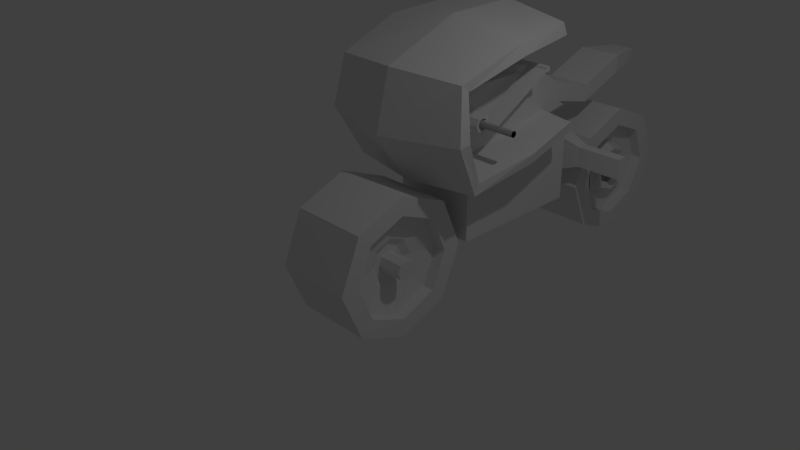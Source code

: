 # Source: bike.blend  (saved by Blender 2.65.0; exported with 4.5.12 LTS)
import bpy
from mathutils import Matrix  # noqa: F401  (used for matrix-valued properties, if any)

bpy.ops.wm.read_factory_settings(use_empty=True)
scene = bpy.context.scene
scene.name = 'Scene'

# ---- collections
col_collection_1 = bpy.data.collections.new('Collection 1'); scene.collection.children.link(col_collection_1)

# ---- world
world_world = bpy.data.worlds.new('World'); scene.world = world_world
world_world.color = (0.05088, 0.05088, 0.05088)
world_world.use_sun_shadow = False
world_world.sun_shadow_jitter_overblur = 0.0
world_world.cycles.sampling_method = 'MANUAL'
world_world.cycles.sample_map_resolution = 256

# ---- cameras
cam_camera = bpy.data.cameras.new('Camera')
cam_camera.clip_end = 100.0
cam_camera.lens = 35.0
cam_camera.sensor_width = 32.0
cam_camera.sensor_height = 18.0
cam_camera.ortho_scale = 7.314
cam_camera.dof.focus_distance = 0.0
cam_camera.dof.aperture_fstop = 128.0

# ---- lights
light_lamp = bpy.data.lights.new('Lamp', 'POINT')
light_lamp.transmission_factor = 0.0
light_lamp.cutoff_distance = 30.0
light_lamp.energy = 100.0
light_lamp.shadow_buffer_clip_start = 1.001
light_lamp.shadow_soft_size = 0.1
light_lamp.shadow_maximum_resolution = 0.006
light_lamp.use_absolute_resolution = True
light_lamp.cycles.use_multiple_importance_sampling = False

# ---- meshes
me_cylinder = bpy.data.meshes.new('Cylinder')
me_cylinder.from_pydata([(0.5568, 0.519, 0.519), (0.5568, 1.0, 0.0), (0.5568, 8.752e-09, 0.7339), (0.5568, 0.7071, -0.7071), (0.5568, -0.519, 0.519), (0.5568, -4.371e-08, -1.0), (0.5568, -0.7339, 8.749e-08), (0.5568, -0.7071, -0.7071), (0.5568, -0.519, -0.519), (0.5568, -1.0, 1.192e-07), (0.5568, -3.208e-08, -0.7339), (0.5568, -0.7071, 0.7071), (0.5568, 0.519, -0.519), (0.5568, 1.192e-08, 1.0), (0.5568, 0.7339, 0.0), (0.5568, 0.7071, 0.7071), (0.0, 1.0, -5.96e-08), (0.0, 0.7071, -0.7071), (0.0, -4.371e-08, -1.0), (0.0, -0.7071, -0.7071), (0.0, -1.0, 2.98e-08), (0.0, -0.7071, 0.7071), (0.0, 1.192e-08, 1.0), (0.0, 0.7071, 0.7071), (0.3947, 0.519, 0.519), (0.3947, 8.752e-09, 0.7339), (0.3947, -0.519, 0.519), (0.3947, -0.7339, 8.749e-08), (0.3947, -0.519, -0.519), (0.3947, -3.208e-08, -0.7339), (0.3947, 0.519, -0.519), (0.3947, 0.7339, 0.0), (0.323, 0.2412, 0.2412), (0.323, 5.024e-09, 0.3411), (0.323, -0.2412, 0.2412), (0.323, -0.3411, 5.438e-08), (0.323, -0.2412, -0.2412), (0.323, -1.395e-08, -0.3411), (0.323, 0.2412, -0.2412), (0.323, 0.3411, 1.372e-08), (0.2623, 0.17, 0.17), (0.2623, 3.541e-09, 0.2404), (0.2623, -0.17, 0.17), (0.2623, -0.2404, 3.993e-08), (0.2623, -0.17, -0.17), (0.2623, -9.835e-09, -0.2404), (0.2623, 0.17, -0.17), (0.2623, 0.2404, 1.127e-08), (0.2623, 0.09859, 0.09859), (0.2623, 2.054e-09, 0.1394), (0.2623, -0.09859, 0.09859), (0.2623, -0.1394, 2.688e-08), (0.2623, -0.09859, -0.09859), (0.2623, -5.703e-09, -0.1394), (0.2623, 0.09859, -0.09859), (0.2623, 0.1394, 1.026e-08), (0.6123, 0.09859, 0.09859), (0.6123, 2.054e-09, 0.1394), (0.6123, -0.09859, 0.09859), (0.6123, -0.1394, 2.688e-08), (0.6123, -0.09859, -0.09859), (0.6123, -5.703e-09, -0.1394), (0.6123, 0.09859, -0.09859), (0.6123, 0.1394, 1.026e-08), (0.5568, 5.047, 0.519), (0.5568, 5.528, 0.0), (0.5568, 4.528, 0.7339), (0.5568, 5.235, -0.7071), (0.5568, 4.009, 0.519), (0.5568, 4.528, -1.0), (0.5568, 3.794, 8.749e-08), (0.5568, 3.821, -0.7071), (0.5568, 4.009, -0.519), (0.5568, 3.528, 1.192e-07), (0.5568, 4.528, -0.7339), (0.5568, 3.821, 0.7071), (0.5568, 5.047, -0.519), (0.5568, 4.528, 1.0), (0.5568, 5.262, 0.0), (0.5568, 5.235, 0.7071), (0.0, 5.528, -5.96e-08), (0.0, 5.235, -0.7071), (0.0, 4.528, -1.0), (0.0, 3.821, -0.7071), (0.0, 3.528, 2.98e-08), (0.0, 3.821, 0.7071), (0.0, 4.528, 1.0), (0.0, 5.235, 0.7071), (0.3947, 5.047, 0.519), (0.3947, 4.528, 0.7339), (0.3947, 4.009, 0.519), (0.3947, 3.794, 8.749e-08), (0.3947, 4.009, -0.519), (0.3947, 4.528, -0.7339), (0.3947, 5.047, -0.519), (0.3947, 5.262, 0.0), (0.323, 4.769, 0.2412), (0.323, 4.528, 0.3411), (0.323, 4.287, 0.2412), (0.323, 4.187, 5.438e-08), (0.323, 4.287, -0.2412), (0.323, 4.528, -0.3411), (0.323, 4.769, -0.2412), (0.323, 4.869, 1.372e-08), (0.2623, 4.698, 0.17), (0.2623, 4.528, 0.2404), (0.2623, 4.358, 0.17), (0.2623, 4.288, 3.993e-08), (0.2623, 4.358, -0.17), (0.2623, 4.528, -0.2404), (0.2623, 4.698, -0.17), (0.2623, 4.769, 1.127e-08), (0.2623, 4.627, 0.09859), (0.2623, 4.528, 0.1394), (0.2623, 4.43, 0.09859), (0.2623, 4.389, 2.688e-08), (0.2623, 4.43, -0.09859), (0.2623, 4.528, -0.1394), (0.2623, 4.627, -0.09859), (0.2623, 4.668, 1.026e-08), (0.6123, 4.627, 0.09859), (0.6123, 4.528, 0.1394), (0.6123, 4.43, 0.09859), (0.6123, 4.389, 2.688e-08), (0.6123, 4.43, -0.09859), (0.6123, 4.528, -0.1394), (0.6123, 4.627, -0.09859), (0.6123, 4.668, 1.026e-08), (0.6033, 1.093, 1.504e-08), (0.0, 1.093, 1.504e-08), (0.6033, 3.093, 1.504e-08), (0.0, 3.093, 1.504e-08), (0.6033, 1.093, 0.6732), (0.0, 1.093, 0.6732), (0.6033, 3.093, 1.141), (0.0, 3.093, 1.141), (0.3849, 3.093, 0.1726), (0.0, 3.093, 0.1726), (0.3849, 3.093, 0.9685), (0.0, 3.093, 0.9685), (0.3242, 3.307, 0.2982), (0.0, 3.307, 0.2982), (0.3242, 3.307, 0.8429), (0.0, 3.307, 0.8429), (0.3242, 3.611, 0.2982), (0.0, 3.611, 0.2982), (0.3242, 3.611, 0.8429), (0.0, 3.611, 0.8429), (0.6762, 3.376, 0.4217), (0.6762, 3.376, 0.7193), (0.6762, 3.542, 0.4217), (0.6762, 3.542, 0.7193), (1.343, 3.376, 0.4217), (1.343, 3.376, 0.7193), (1.343, 3.542, 0.4217), (1.343, 3.542, 0.7193), (0.5267, 4.769, 0.2412), (0.5267, 4.528, 0.3411), (0.5267, 4.196, 0.2412), (0.5267, 4.196, 5.96e-08), (0.5267, 4.287, -0.2412), (0.5267, 4.528, -0.3411), (0.5267, 4.769, -0.2412), (0.5267, 4.869, 1.372e-08), (0.466, 4.698, 0.17), (0.466, 4.528, 0.2404), (0.466, 4.358, 0.17), (0.466, 4.288, 3.993e-08), (0.466, 4.358, -0.17), (0.466, 4.528, -0.2404), (0.466, 4.698, -0.17), (0.466, 4.769, 1.127e-08), (0.3492, 4.837, 0.3089), (0.3492, 4.528, 0.4369), (0.3492, 4.196, 0.3089), (0.3492, 4.196, 1.192e-07), (0.3492, 4.219, -0.3089), (0.3492, 4.528, -0.4369), (0.3492, 4.837, -0.3089), (0.3492, 4.965, 7.354e-08), (0.2989, 4.776, 0.2474), (0.2989, 4.528, 0.3499), (0.2989, 4.281, 0.2474), (0.2989, 4.178, 1.33e-07), (0.2989, 4.281, -0.2474), (0.2989, 4.528, -0.3499), (0.2989, 4.776, -0.2474), (0.2989, 4.878, 9.817e-08), (1.112, 3.376, 0.7193), (1.112, 3.542, 0.7193), (1.112, 3.376, 0.4217), (1.112, 3.542, 0.4217), (0.6033, 2.499, 1.504e-08), (0.0, 2.499, 1.504e-08), (0.6033, 2.499, 1.002), (0.0, 2.499, 1.002), (0.3961, 1.313, 0.9419), (0.0, 1.313, 0.9419), (0.3961, 2.278, 1.168), (0.0, 2.278, 1.168), (0.4723, 0.8203, 2.041), (0.0, 0.8203, 2.041), (0.4723, 2.119, 2.041), (0.0, 2.119, 2.041), (0.0, 2.278, 0.9505), (0.3961, 2.278, 0.9505), (0.0, 1.313, 0.7248), (0.3961, 1.313, 0.7248), (0.0, 3.19, 1.366), (0.4723, 3.19, 1.366), (0.0, 0.8203, 1.053), (0.4723, 0.8203, 1.053), (0.3245, 0.8203, 2.041), (0.0, 0.8203, 2.041), (0.3245, 2.119, 2.041), (0.0, 2.119, 2.041), (0.0, 3.19, 1.366), (0.3245, 3.19, 1.366), (0.3245, 1.101, 2.041), (0.0, 1.101, 2.041), (0.3245, 2.119, 2.041), (0.0, 2.119, 2.041), (0.0, 3.228, 1.366), (0.3245, 3.228, 1.366), (0.3245, 1.101, 2.041), (0.3245, 2.119, 2.041), (0.0, 3.19, 1.366), (0.3245, 3.19, 1.366), (0.3245, 1.177, 2.305), (0.0, 1.177, 2.305), (0.3245, 2.195, 2.305), (0.0, 2.195, 2.305), (0.0, 3.228, 1.63), (0.3245, 3.228, 1.63), (0.0, 3.93, 1.195), (0.3245, 3.93, 1.195), (0.0, 3.93, 1.46), (0.3245, 3.93, 1.46), (0.0, 4.673, 1.482), (0.3245, 4.673, 1.482), (0.0, 4.673, 1.747), (0.3245, 4.673, 1.747), (0.0, 5.294, 1.528), (0.1699, 5.294, 1.528), (0.0, 5.294, 1.701), (0.1699, 5.294, 1.701), (0.5345, 1.359, 1.71), (0.5345, 1.26, 1.751), (0.5345, 1.162, 1.71), (0.5345, 1.121, 1.612), (0.5345, 1.162, 1.513), (0.5345, 1.26, 1.472), (0.5345, 1.359, 1.513), (0.5345, 1.4, 1.612), (0.6822, 1.341, 1.693), (0.6822, 1.26, 1.726), (0.6822, 1.18, 1.693), (0.6822, 1.146, 1.612), (0.6822, 1.18, 1.531), (0.6822, 1.26, 1.498), (0.6822, 1.341, 1.531), (0.6822, 1.375, 1.612), (0.6822, 1.317, 1.669), (0.6822, 1.26, 1.693), (0.6822, 1.203, 1.669), (0.6822, 1.18, 1.612), (0.6822, 1.203, 1.555), (0.6822, 1.26, 1.531), (0.6822, 1.317, 1.555), (0.6822, 1.341, 1.612), (0.6456, 1.317, 1.669), (0.6456, 1.26, 1.693), (0.6456, 1.203, 1.669), (0.6456, 1.18, 1.612), (0.6456, 1.203, 1.555), (0.6456, 1.26, 1.531), (0.6456, 1.317, 1.555), (0.6456, 1.341, 1.612), (0.6456, 1.292, 1.643), (0.6456, 1.26, 1.656), (0.6456, 1.229, 1.643), (0.6456, 1.216, 1.612), (0.6456, 1.229, 1.58), (0.6456, 1.26, 1.567), (0.6456, 1.292, 1.58), (0.6456, 1.305, 1.612), (0.6456, 1.292, 1.643), (0.6456, 1.26, 1.656), (0.6456, 1.229, 1.643), (0.6456, 1.216, 1.612), (0.6456, 1.229, 1.58), (0.6456, 1.26, 1.567), (0.6456, 1.292, 1.58), (0.6456, 1.305, 1.612), (0.6456, 1.292, 1.643), (0.6456, 1.26, 1.656), (0.6456, 1.229, 1.643), (0.6456, 1.216, 1.612), (0.6456, 1.229, 1.58), (0.6456, 1.26, 1.567), (0.6456, 1.292, 1.58), (0.6456, 1.305, 1.612), (0.8795, 1.292, 1.643), (0.8795, 1.26, 1.656), (0.8795, 1.229, 1.643), (0.8795, 1.216, 1.612), (0.8795, 1.229, 1.58), (0.8795, 1.26, 1.567), (0.8795, 1.292, 1.58), (0.8795, 1.305, 1.612), (1.178, 1.292, 1.643), (1.178, 1.26, 1.656), (1.178, 1.229, 1.643), (1.178, 1.216, 1.612), (1.178, 1.229, 1.58), (1.178, 1.26, 1.567), (1.178, 1.292, 1.58), (1.178, 1.305, 1.612), (0.6456, 1.292, 1.643), (0.6456, 1.26, 1.656), (0.6456, 1.229, 1.643), (0.6456, 1.216, 1.612), (0.6456, 1.229, 1.58), (0.6456, 1.26, 1.567), (0.6456, 1.292, 1.58), (0.6456, 1.305, 1.612), (0.8795, 1.292, 1.643), (0.8795, 1.26, 1.656), (0.8795, 1.229, 1.643), (0.8795, 1.216, 1.612), (0.8795, 1.229, 1.58), (0.8795, 1.26, 1.567), (0.8795, 1.292, 1.58), (0.8795, 1.305, 1.612), (1.178, 1.292, 1.643), (1.178, 1.26, 1.656), (1.178, 1.229, 1.643), (1.178, 1.216, 1.612), (1.178, 1.229, 1.58), (1.178, 1.26, 1.567), (1.178, 1.292, 1.58), (1.178, 1.305, 1.612), (0.3239, 2.31, 2.171), (0.3239, 2.279, 2.184), (0.3239, 2.247, 2.171), (0.3239, 2.234, 2.139), (0.3239, 2.247, 2.108), (0.3239, 2.279, 2.095), (0.3239, 2.31, 2.108), (0.3239, 2.323, 2.139), (0.5578, 2.31, 2.171), (0.5578, 2.279, 2.184), (0.5578, 2.247, 2.171), (0.5578, 2.234, 2.139), (0.5578, 2.247, 2.108), (0.5578, 2.279, 2.095), (0.5578, 2.31, 2.108), (0.5578, 2.323, 2.139), (0.8564, 2.31, 2.171), (0.8564, 2.279, 2.184), (0.8564, 2.247, 2.171), (0.8564, 2.234, 2.139), (0.8564, 2.247, 2.108), (0.8564, 2.279, 2.095), (0.8564, 2.31, 2.108), (0.8564, 2.323, 2.139), (0.0, 0.09387, 1.591), (0.0, 0.5979, 0.866), (1.032, 2.61, 1.39), (1.032, 0.8257, 1.054), (0.0, 0.3068, 2.412), (1.109, 1.744, 1.082), (1.032, 2.384, 2.59), (1.032, 0.5998, 2.255), (1.132, 0.3722, 1.644), (1.109, 1.442, 2.689), (0.0, 2.779, 1.277), (0.0, 2.476, 2.885), (0.0, 2.538, 2.73), (1.013, 2.331, 2.758), (0.0, 2.784, 1.423), (1.14, 1.472, 2.529), (1.14, 0.5294, 1.673), (1.14, 1.718, 1.222), (0.0, 0.406, 2.329), (0.0, 0.6521, 1.022), (1.026, 0.7644, 0.8974), (1.026, 0.4905, 2.352), (1.013, 2.616, 1.246), (0.0, 0.2182, 1.615), (0.0, 1.718, 1.222), (0.0, 1.436, 2.721), (0.0, 1.745, 1.082), (0.0, 1.411, 2.857)], [], [(16, 1, 3, 17), (17, 3, 5, 18), (18, 5, 7, 19), (19, 7, 9, 20), (20, 9, 11, 21), (21, 11, 13, 22), (11, 9, 6, 4), (23, 15, 1, 16), (22, 13, 15, 23), (13, 11, 4, 2), (5, 3, 12, 10), (15, 13, 2, 0), (7, 5, 10, 8), (3, 1, 14, 12), (1, 15, 0, 14), (9, 7, 8, 6), (6, 8, 28, 27), (26, 27, 35, 34), (8, 10, 29, 28), (2, 4, 26, 25), (4, 6, 27, 26), (14, 0, 24, 31), (0, 2, 25, 24), (10, 12, 30, 29), (12, 14, 31, 30), (35, 36, 44, 43), (28, 29, 37, 36), (31, 24, 32, 39), (30, 31, 39, 38), (25, 26, 34, 33), (27, 28, 36, 35), (29, 30, 38, 37), (24, 25, 33, 32), (44, 45, 53, 52), (37, 38, 46, 45), (32, 33, 41, 40), (34, 35, 43, 42), (36, 37, 45, 44), (39, 32, 40, 47), (38, 39, 47, 46), (33, 34, 42, 41), (53, 54, 62, 61), (47, 40, 48, 55), (46, 47, 55, 54), (41, 42, 50, 49), (43, 44, 52, 51), (45, 46, 54, 53), (40, 41, 49, 48), (42, 43, 51, 50), (62, 63, 56, 57, 58, 59, 60, 61), (48, 49, 57, 56), (50, 51, 59, 58), (52, 53, 61, 60), (55, 48, 56, 63), (54, 55, 63, 62), (49, 50, 58, 57), (51, 52, 60, 59), (80, 65, 67, 81), (81, 67, 69, 82), (82, 69, 71, 83), (83, 71, 73, 84), (84, 73, 75, 85), (85, 75, 77, 86), (75, 73, 70, 68), (87, 79, 65, 80), (86, 77, 79, 87), (77, 75, 68, 66), (69, 67, 76, 74), (79, 77, 66, 64), (71, 69, 74, 72), (67, 65, 78, 76), (65, 79, 64, 78), (73, 71, 72, 70), (70, 72, 92, 91), (90, 91, 99, 98), (72, 74, 93, 92), (66, 68, 90, 89), (68, 70, 91, 90), (78, 64, 88, 95), (64, 66, 89, 88), (74, 76, 94, 93), (76, 78, 95, 94), (99, 100, 108, 107), (92, 93, 101, 100), (95, 88, 96, 103), (94, 95, 103, 102), (89, 90, 98, 97), (91, 92, 100, 99), (93, 94, 102, 101), (88, 89, 97, 96), (108, 109, 117, 116), (101, 102, 110, 109), (96, 97, 105, 104), (98, 99, 107, 106), (100, 101, 109, 108), (103, 96, 104, 111), (102, 103, 111, 110), (97, 98, 106, 105), (117, 118, 126, 125), (111, 104, 112, 119), (110, 111, 119, 118), (105, 106, 114, 113), (107, 108, 116, 115), (109, 110, 118, 117), (104, 105, 113, 112), (106, 107, 115, 114), (126, 127, 120, 121, 122, 123, 124, 125), (112, 113, 121, 120), (114, 115, 123, 122), (116, 117, 125, 124), (119, 112, 120, 127), (118, 119, 127, 126), (113, 114, 122, 121), (115, 116, 124, 123), (193, 131, 130, 192), (195, 194, 134, 135), (193, 129, 133, 195), (192, 130, 134, 194), (129, 128, 132, 133), (134, 130, 136, 138), (138, 136, 140, 142), (131, 135, 139, 137), (135, 134, 138, 139), (130, 131, 137, 136), (146, 142, 149, 151), (136, 137, 141, 140), (139, 138, 142, 143), (137, 139, 143, 141), (144, 145, 147, 146), (140, 141, 145, 144), (143, 142, 146, 147), (141, 143, 147, 145), (189, 188, 153, 155), (144, 146, 151, 150), (140, 144, 150, 148), (142, 140, 148, 149), (153, 152, 154, 155), (188, 190, 152, 153), (194, 195, 204, 205), (190, 191, 154, 152), (159, 160, 168, 167), (161, 162, 170, 169), (156, 157, 165, 164), (158, 159, 167, 166), (160, 161, 169, 168), (163, 156, 164, 171), (162, 163, 171, 170), (157, 158, 166, 165), (175, 183, 184, 176), (177, 185, 186, 178), (172, 180, 181, 173), (174, 182, 183, 175), (176, 184, 185, 177), (179, 187, 180, 172), (178, 186, 187, 179), (173, 181, 182, 174), (157, 173, 174, 158), (169, 185, 184, 168), (164, 180, 187, 171), (129, 193, 192, 128), (170, 186, 185, 169), (165, 181, 180, 164), (159, 175, 176, 160), (171, 187, 186, 170), (166, 182, 181, 165), (160, 176, 177, 161), (163, 179, 172, 156), (167, 183, 182, 166), (161, 177, 178, 162), (156, 172, 173, 157), (168, 184, 183, 167), (162, 178, 179, 163), (151, 149, 188, 189), (149, 148, 190, 188), (150, 151, 189, 191), (148, 150, 191, 190), (189, 174, 175, 191), (191, 175, 159, 154), (154, 159, 158, 155), (155, 158, 174, 189), (131, 193, 195, 135), (128, 192, 194, 132), (195, 133, 206, 204), (132, 194, 205, 207), (207, 205, 198, 196), (205, 204, 199, 198), (206, 207, 196, 197), (204, 206, 197, 199), (197, 196, 211, 210), (133, 132, 207, 206), (203, 201, 213, 215), (198, 199, 208, 209), (196, 198, 209, 211), (199, 197, 210, 208), (202, 209, 217, 214), (208, 210, 201, 203), (211, 209, 202, 200), (210, 211, 200, 201), (215, 213, 219, 221), (217, 216, 222, 223), (200, 202, 214, 212), (209, 208, 216, 217), (208, 203, 215, 216), (201, 200, 212, 213), (221, 219, 229, 231), (233, 223, 235, 237), (212, 214, 220, 218), (216, 215, 221, 222), (213, 212, 218, 219), (214, 217, 223, 220), (222, 223, 227, 226), (218, 220, 225, 224), (220, 223, 227, 225), (233, 232, 231, 230), (229, 228, 230, 231), (218, 220, 230, 228), (222, 221, 231, 232), (219, 218, 228, 229), (220, 223, 233, 230), (237, 235, 239, 241), (222, 232, 236, 234), (232, 233, 237, 236), (223, 222, 234, 235), (241, 239, 243, 245), (234, 236, 240, 238), (235, 234, 238, 239), (236, 237, 241, 240), (243, 242, 244, 245), (239, 238, 242, 243), (240, 241, 245, 244), (238, 240, 244, 242), (252, 251, 250, 249, 248, 247, 246, 253), (259, 260, 268, 267), (252, 253, 261, 260), (247, 248, 256, 255), (249, 250, 258, 257), (251, 252, 260, 259), (246, 247, 255, 254), (248, 249, 257, 256), (250, 251, 259, 258), (253, 246, 254, 261), (269, 262, 270, 277), (254, 255, 263, 262), (256, 257, 265, 264), (258, 259, 267, 266), (261, 254, 262, 269), (260, 261, 269, 268), (255, 256, 264, 263), (257, 258, 266, 265), (270, 271, 279, 278), (268, 269, 277, 276), (263, 264, 272, 271), (265, 266, 274, 273), (267, 268, 276, 275), (262, 263, 271, 270), (264, 265, 273, 272), (266, 267, 275, 274), (279, 280, 288, 287), (272, 273, 281, 280), (274, 275, 283, 282), (277, 270, 278, 285), (276, 277, 285, 284), (271, 272, 280, 279), (273, 274, 282, 281), (275, 276, 284, 283), (292, 293, 286, 287, 288, 289, 290, 291), (281, 282, 290, 289), (283, 284, 292, 291), (278, 279, 287, 286), (280, 281, 289, 288), (282, 283, 291, 290), (285, 278, 286, 293), (284, 285, 293, 292), (300, 299, 298, 297, 296, 295, 294, 301), (304, 305, 313, 312), (297, 298, 306, 305), (299, 300, 308, 307), (294, 295, 303, 302), (296, 297, 305, 304), (298, 299, 307, 306), (301, 294, 302, 309), (300, 301, 309, 308), (295, 296, 304, 303), (316, 317, 310, 311, 312, 313, 314, 315), (306, 307, 315, 314), (309, 302, 310, 317), (308, 309, 317, 316), (303, 304, 312, 311), (305, 306, 314, 313), (307, 308, 316, 315), (302, 303, 311, 310), (324, 323, 322, 321, 320, 319, 318, 325), (328, 329, 337, 336), (321, 322, 330, 329), (323, 324, 332, 331), (318, 319, 327, 326), (320, 321, 329, 328), (322, 323, 331, 330), (375, 379, 377, 393), (324, 325, 333, 332), (319, 320, 328, 327), (340, 341, 334, 335, 336, 337, 338, 339), (330, 331, 339, 338), (333, 326, 334, 341), (332, 333, 341, 340), (327, 328, 336, 335), (329, 330, 338, 337), (331, 332, 340, 339), (326, 327, 335, 334), (348, 347, 346, 345, 344, 343, 342, 349), (352, 353, 361, 360), (345, 346, 354, 353), (347, 348, 356, 355), (342, 343, 351, 350), (344, 345, 353, 352), (346, 347, 355, 354), (349, 342, 350, 357), (348, 349, 357, 356), (343, 344, 352, 351), (364, 365, 358, 359, 360, 361, 362, 363), (354, 355, 363, 362), (357, 350, 358, 365), (356, 357, 365, 364), (351, 352, 360, 359), (390, 380, 376, 392), (355, 356, 364, 363), (350, 351, 359, 358), (362, 361, 326, 333), (361, 353, 318, 326), (353, 354, 325, 318), (354, 362, 333, 325), (387, 375, 393, 370), (384, 389, 366, 370), (390, 383, 368, 380), (383, 369, 386, 371), (385, 390, 392, 367), (378, 391, 393, 377), (367, 392, 371, 386), (389, 385, 367, 366), (382, 373, 387, 374), (372, 378, 377, 379), (387, 370, 366, 374), (374, 366, 367, 386), (392, 376, 388, 371), (382, 369, 385, 389), (373, 382, 389, 384), (368, 383, 371, 388), (385, 369, 383, 390), (391, 384, 370, 393), (381, 372, 379, 375), (369, 382, 374, 386), (373, 384, 391, 381), (381, 391, 378, 372), (373, 381, 375, 387), (380, 368, 388, 376)])
me_cylinder.use_remesh_preserve_volume = False
me_cylinder.use_remesh_preserve_attributes = False
me_cylinder.use_mirror_vertex_groups = False
me_cylinder.update()

# ---- objects
ob_cylinder = bpy.data.objects.new('Cylinder', me_cylinder)
ob_lamp = bpy.data.objects.new('Lamp', light_lamp)
ob_camera = bpy.data.objects.new('Camera', cam_camera)

# ---- transforms, parenting, visibility, modifiers, constraints
ob_cylinder.location = (0.0, 0.0, 0.0)
ob_cylinder.lineart.crease_threshold = 0.0
_m = ob_cylinder.modifiers.new('Mirror', 'MIRROR')
_m.use_clip = True
ob_lamp.location = (4.076, 1.005, 5.904)
ob_lamp.rotation_euler = (0.6503, 0.05522, 1.866)
ob_lamp.lock_rotations_4d = False
ob_lamp.empty_display_type = 'ARROWS'
ob_lamp.color = (0.0, 0.0, 0.0, 0.0)
ob_lamp.lineart.crease_threshold = 0.0
ob_camera.location = (7.481, -6.508, 5.344)
ob_camera.rotation_euler = (1.109, 0.01082, 0.8149)
ob_camera.lock_rotations_4d = False
ob_camera.empty_display_type = 'ARROWS'
ob_camera.color = (0.0, 0.0, 0.0, 0.0)
ob_camera.display_type = 'WIRE'
ob_camera.lineart.crease_threshold = 0.0

# ---- collection membership
col_collection_1.objects.link(ob_cylinder)
col_collection_1.objects.link(ob_lamp)
col_collection_1.objects.link(ob_camera)

# ---- scene / render settings (as saved in the file)
scene.camera = ob_camera
scene.frame_start = 1; scene.frame_end = 250; scene.frame_set(0)
scene.render.engine = 'BLENDER_EEVEE_NEXT'
scene.render.image_settings.color_mode = 'RGB'
scene.render.image_settings.compression = 90
scene.render.resolution_percentage = 50
scene.render.dither_intensity = 0.0
scene.render.bake_margin = 2
scene.render.bake_bias = 0.0
scene.cycles.use_denoising = False
scene.cycles.samples = 10
scene.cycles.sampling_pattern = 'TABULATED_SOBOL'
scene.cycles.light_sampling_threshold = 0.0
scene.cycles.use_adaptive_sampling = False
scene.cycles.use_light_tree = False
scene.cycles.blur_glossy = 0.0
scene.cycles.volume_bounces = 1
scene.cycles.pixel_filter_type = 'GAUSSIAN'
scene.cycles.sample_clamp_indirect = 0.0
scene.view_settings.view_transform = 'Standard'
bpy.context.view_layer.update()
